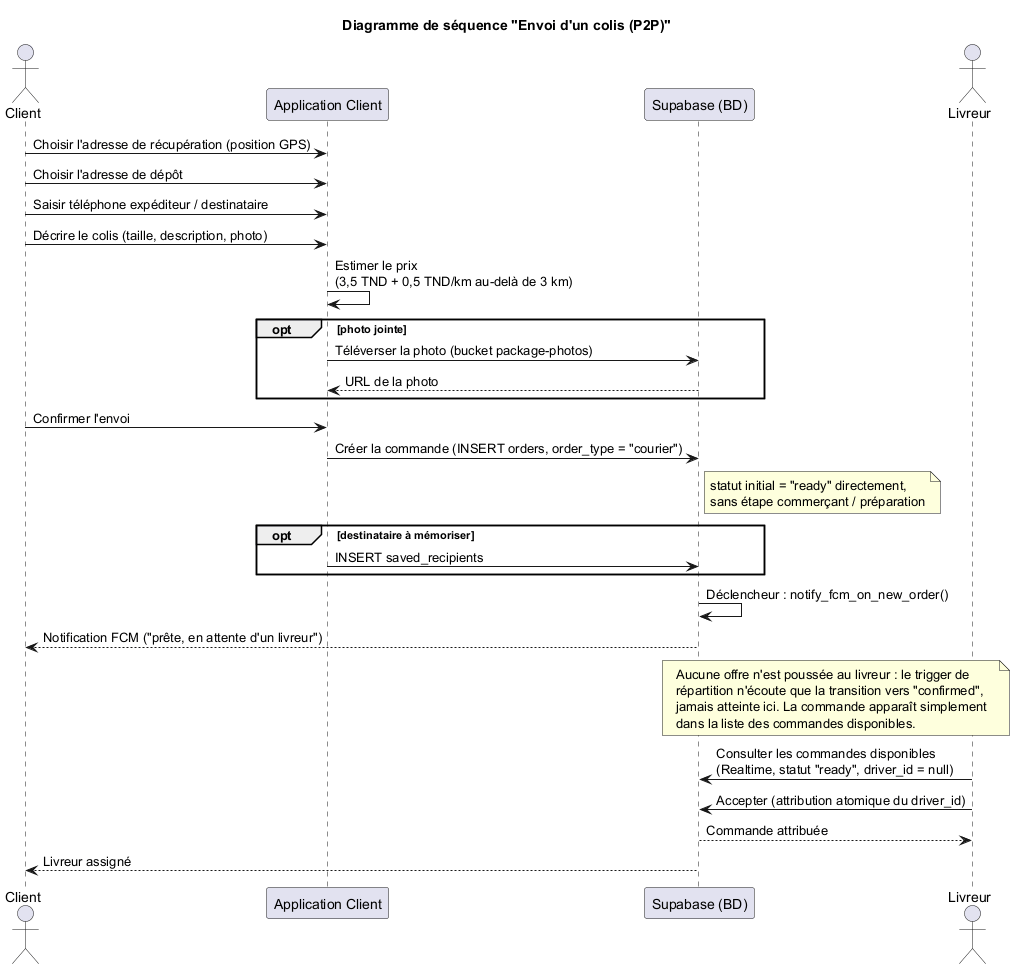

The diagram above was rendered by PlantUML. Its source (embedded in the PNG):
@startuml
title Diagramme de séquence "Envoi d'un colis (P2P)"

actor Client
participant "Application Client" as APP
participant "Supabase (BD)" as SB
actor Livreur

Client -> APP : Choisir l'adresse de récupération (position GPS)
Client -> APP : Choisir l'adresse de dépôt
Client -> APP : Saisir téléphone expéditeur / destinataire
Client -> APP : Décrire le colis (taille, description, photo)
APP -> APP : Estimer le prix\n(3,5 TND + 0,5 TND/km au-delà de 3 km)

opt photo jointe
    APP -> SB : Téléverser la photo (bucket package-photos)
    SB --> APP : URL de la photo
end

Client -> APP : Confirmer l'envoi
APP -> SB : Créer la commande (INSERT orders, order_type = "courier")
note right of SB
    statut initial = "ready" directement,
    sans étape commerçant / préparation
end note

opt destinataire à mémoriser
    APP -> SB : INSERT saved_recipients
end

SB -> SB : Déclencheur : notify_fcm_on_new_order()
SB --> Client : Notification FCM ("prête, en attente d'un livreur")

note over SB, Livreur
    Aucune offre n'est poussée au livreur : le trigger de
    répartition n'écoute que la transition vers "confirmed",
    jamais atteinte ici. La commande apparaît simplement
    dans la liste des commandes disponibles.
end note

Livreur -> SB : Consulter les commandes disponibles\n(Realtime, statut "ready", driver_id = null)
Livreur -> SB : Accepter (attribution atomique du driver_id)
SB --> Livreur : Commande attribuée
SB --> Client : Livreur assigné
@enduml